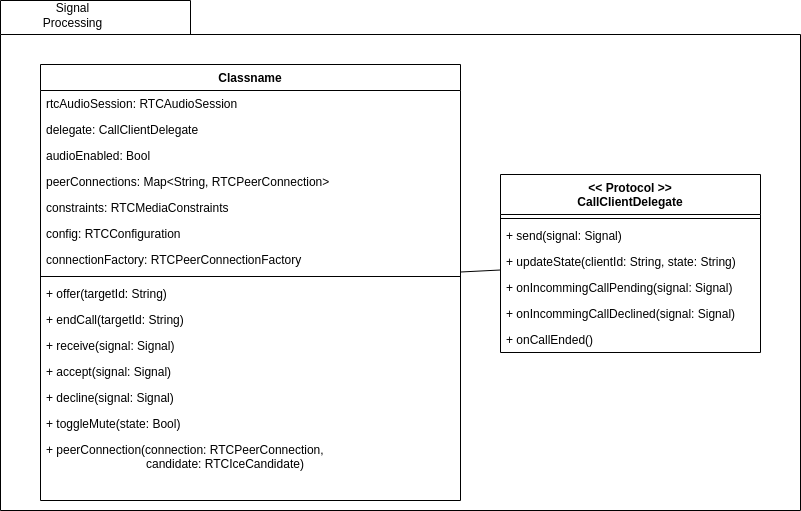

The diagram above was exported from draw.io. Its source (the exported page's mxGraphModel, read from the mxfile embedded in the PNG):
<mxGraphModel dx="2737" dy="1632" grid="1" gridSize="10" guides="1" tooltips="1" connect="1" arrows="1" fold="1" page="1" pageScale="1" pageWidth="827" pageHeight="1169" math="0" shadow="0">
  <root>
    <mxCell id="WIyWlLk6GJQsqaUBKTNV-0" />
    <mxCell id="WIyWlLk6GJQsqaUBKTNV-1" parent="WIyWlLk6GJQsqaUBKTNV-0" />
    <mxCell id="vqR20nh3xFgvGPA8UUsO-6" value="" style="shape=folder;fontStyle=1;spacingTop=10;tabWidth=190;tabHeight=34;tabPosition=left;html=1;rounded=0;shadow=0;comic=0;labelBackgroundColor=none;strokeWidth=1;fillColor=none;fontFamily=Verdana;fontSize=10;align=center;" parent="WIyWlLk6GJQsqaUBKTNV-1" vertex="1">
      <mxGeometry y="46" width="800" height="510" as="geometry" />
    </mxCell>
    <mxCell id="vqR20nh3xFgvGPA8UUsO-7" value="Signal Processing" style="text;html=1;strokeColor=none;fillColor=none;align=center;verticalAlign=middle;whiteSpace=wrap;rounded=0;" parent="WIyWlLk6GJQsqaUBKTNV-1" vertex="1">
      <mxGeometry x="30" y="46" width="85" height="30" as="geometry" />
    </mxCell>
    <mxCell id="TpRuv6woktX-LVZAZ5MH-0" value="Classname" style="swimlane;fontStyle=1;align=center;verticalAlign=top;childLayout=stackLayout;horizontal=1;startSize=26;horizontalStack=0;resizeParent=1;resizeParentMax=0;resizeLast=0;collapsible=1;marginBottom=0;" vertex="1" parent="WIyWlLk6GJQsqaUBKTNV-1">
      <mxGeometry x="40" y="110" width="420" height="436" as="geometry" />
    </mxCell>
    <mxCell id="TpRuv6woktX-LVZAZ5MH-11" value="rtcAudioSession: RTCAudioSession" style="text;align=left;verticalAlign=top;spacingLeft=4;spacingRight=4;overflow=hidden;rotatable=0;points=[[0,0.5],[1,0.5]];portConstraint=eastwest;" vertex="1" parent="TpRuv6woktX-LVZAZ5MH-0">
      <mxGeometry y="26" width="420" height="26" as="geometry" />
    </mxCell>
    <mxCell id="TpRuv6woktX-LVZAZ5MH-17" value="delegate: CallClientDelegate" style="text;align=left;verticalAlign=top;spacingLeft=4;spacingRight=4;overflow=hidden;rotatable=0;points=[[0,0.5],[1,0.5]];portConstraint=eastwest;rounded=0;shadow=0;html=0;" vertex="1" parent="TpRuv6woktX-LVZAZ5MH-0">
      <mxGeometry y="52" width="420" height="26" as="geometry" />
    </mxCell>
    <mxCell id="TpRuv6woktX-LVZAZ5MH-16" value="audioEnabled: Bool" style="text;align=left;verticalAlign=top;spacingLeft=4;spacingRight=4;overflow=hidden;rotatable=0;points=[[0,0.5],[1,0.5]];portConstraint=eastwest;rounded=0;shadow=0;html=0;" vertex="1" parent="TpRuv6woktX-LVZAZ5MH-0">
      <mxGeometry y="78" width="420" height="26" as="geometry" />
    </mxCell>
    <mxCell id="TpRuv6woktX-LVZAZ5MH-15" value="peerConnections: Map&lt;String, RTCPeerConnection&gt;" style="text;align=left;verticalAlign=top;spacingLeft=4;spacingRight=4;overflow=hidden;rotatable=0;points=[[0,0.5],[1,0.5]];portConstraint=eastwest;rounded=0;shadow=0;html=0;" vertex="1" parent="TpRuv6woktX-LVZAZ5MH-0">
      <mxGeometry y="104" width="420" height="26" as="geometry" />
    </mxCell>
    <mxCell id="TpRuv6woktX-LVZAZ5MH-14" value="constraints: RTCMediaConstraints" style="text;align=left;verticalAlign=top;spacingLeft=4;spacingRight=4;overflow=hidden;rotatable=0;points=[[0,0.5],[1,0.5]];portConstraint=eastwest;rounded=0;shadow=0;html=0;" vertex="1" parent="TpRuv6woktX-LVZAZ5MH-0">
      <mxGeometry y="130" width="420" height="26" as="geometry" />
    </mxCell>
    <mxCell id="TpRuv6woktX-LVZAZ5MH-13" value="config: RTCConfiguration" style="text;align=left;verticalAlign=top;spacingLeft=4;spacingRight=4;overflow=hidden;rotatable=0;points=[[0,0.5],[1,0.5]];portConstraint=eastwest;rounded=0;shadow=0;html=0;" vertex="1" parent="TpRuv6woktX-LVZAZ5MH-0">
      <mxGeometry y="156" width="420" height="26" as="geometry" />
    </mxCell>
    <mxCell id="TpRuv6woktX-LVZAZ5MH-12" value="connectionFactory: RTCPeerConnectionFactory" style="text;align=left;verticalAlign=top;spacingLeft=4;spacingRight=4;overflow=hidden;rotatable=0;points=[[0,0.5],[1,0.5]];portConstraint=eastwest;rounded=0;shadow=0;html=0;" vertex="1" parent="TpRuv6woktX-LVZAZ5MH-0">
      <mxGeometry y="182" width="420" height="26" as="geometry" />
    </mxCell>
    <mxCell id="TpRuv6woktX-LVZAZ5MH-2" value="" style="line;strokeWidth=1;fillColor=none;align=left;verticalAlign=middle;spacingTop=-1;spacingLeft=3;spacingRight=3;rotatable=0;labelPosition=right;points=[];portConstraint=eastwest;" vertex="1" parent="TpRuv6woktX-LVZAZ5MH-0">
      <mxGeometry y="208" width="420" height="8" as="geometry" />
    </mxCell>
    <mxCell id="TpRuv6woktX-LVZAZ5MH-3" value="+ offer(targetId: String)" style="text;strokeColor=none;fillColor=none;align=left;verticalAlign=top;spacingLeft=4;spacingRight=4;overflow=hidden;rotatable=0;points=[[0,0.5],[1,0.5]];portConstraint=eastwest;" vertex="1" parent="TpRuv6woktX-LVZAZ5MH-0">
      <mxGeometry y="216" width="420" height="26" as="geometry" />
    </mxCell>
    <mxCell id="TpRuv6woktX-LVZAZ5MH-24" value="+ endCall(targetId: String)" style="text;strokeColor=none;fillColor=none;align=left;verticalAlign=top;spacingLeft=4;spacingRight=4;overflow=hidden;rotatable=0;points=[[0,0.5],[1,0.5]];portConstraint=eastwest;" vertex="1" parent="TpRuv6woktX-LVZAZ5MH-0">
      <mxGeometry y="242" width="420" height="26" as="geometry" />
    </mxCell>
    <mxCell id="TpRuv6woktX-LVZAZ5MH-23" value="+ receive(signal: Signal)" style="text;strokeColor=none;fillColor=none;align=left;verticalAlign=top;spacingLeft=4;spacingRight=4;overflow=hidden;rotatable=0;points=[[0,0.5],[1,0.5]];portConstraint=eastwest;" vertex="1" parent="TpRuv6woktX-LVZAZ5MH-0">
      <mxGeometry y="268" width="420" height="26" as="geometry" />
    </mxCell>
    <mxCell id="TpRuv6woktX-LVZAZ5MH-22" value="+ accept(signal: Signal)" style="text;strokeColor=none;fillColor=none;align=left;verticalAlign=top;spacingLeft=4;spacingRight=4;overflow=hidden;rotatable=0;points=[[0,0.5],[1,0.5]];portConstraint=eastwest;" vertex="1" parent="TpRuv6woktX-LVZAZ5MH-0">
      <mxGeometry y="294" width="420" height="26" as="geometry" />
    </mxCell>
    <mxCell id="TpRuv6woktX-LVZAZ5MH-21" value="+ decline(signal: Signal)" style="text;strokeColor=none;fillColor=none;align=left;verticalAlign=top;spacingLeft=4;spacingRight=4;overflow=hidden;rotatable=0;points=[[0,0.5],[1,0.5]];portConstraint=eastwest;" vertex="1" parent="TpRuv6woktX-LVZAZ5MH-0">
      <mxGeometry y="320" width="420" height="26" as="geometry" />
    </mxCell>
    <mxCell id="TpRuv6woktX-LVZAZ5MH-20" value="+ toggleMute(state: Bool)" style="text;strokeColor=none;fillColor=none;align=left;verticalAlign=top;spacingLeft=4;spacingRight=4;overflow=hidden;rotatable=0;points=[[0,0.5],[1,0.5]];portConstraint=eastwest;" vertex="1" parent="TpRuv6woktX-LVZAZ5MH-0">
      <mxGeometry y="346" width="420" height="26" as="geometry" />
    </mxCell>
    <mxCell id="TpRuv6woktX-LVZAZ5MH-19" value="+ peerConnection(connection: RTCPeerConnection, &#10;                              candidate: RTCIceCandidate)" style="text;strokeColor=none;fillColor=none;align=left;verticalAlign=top;spacingLeft=4;spacingRight=4;overflow=hidden;rotatable=0;points=[[0,0.5],[1,0.5]];portConstraint=eastwest;" vertex="1" parent="TpRuv6woktX-LVZAZ5MH-0">
      <mxGeometry y="372" width="420" height="38" as="geometry" />
    </mxCell>
    <mxCell id="TpRuv6woktX-LVZAZ5MH-18" style="text;strokeColor=none;fillColor=none;align=left;verticalAlign=top;spacingLeft=4;spacingRight=4;overflow=hidden;rotatable=0;points=[[0,0.5],[1,0.5]];portConstraint=eastwest;" vertex="1" parent="TpRuv6woktX-LVZAZ5MH-0">
      <mxGeometry y="410" width="420" height="26" as="geometry" />
    </mxCell>
    <mxCell id="TpRuv6woktX-LVZAZ5MH-25" value="&lt;&lt; Protocol &gt;&gt;&#10;CallClientDelegate" style="swimlane;fontStyle=1;align=center;verticalAlign=top;childLayout=stackLayout;horizontal=1;startSize=40;horizontalStack=0;resizeParent=1;resizeParentMax=0;resizeLast=0;collapsible=1;marginBottom=0;" vertex="1" parent="WIyWlLk6GJQsqaUBKTNV-1">
      <mxGeometry x="500" y="220" width="260" height="178" as="geometry" />
    </mxCell>
    <mxCell id="TpRuv6woktX-LVZAZ5MH-27" value="" style="line;strokeWidth=1;fillColor=none;align=left;verticalAlign=middle;spacingTop=-1;spacingLeft=3;spacingRight=3;rotatable=0;labelPosition=right;points=[];portConstraint=eastwest;" vertex="1" parent="TpRuv6woktX-LVZAZ5MH-25">
      <mxGeometry y="40" width="260" height="8" as="geometry" />
    </mxCell>
    <mxCell id="TpRuv6woktX-LVZAZ5MH-28" value="+ send(signal: Signal)" style="text;strokeColor=none;fillColor=none;align=left;verticalAlign=top;spacingLeft=4;spacingRight=4;overflow=hidden;rotatable=0;points=[[0,0.5],[1,0.5]];portConstraint=eastwest;" vertex="1" parent="TpRuv6woktX-LVZAZ5MH-25">
      <mxGeometry y="48" width="260" height="26" as="geometry" />
    </mxCell>
    <mxCell id="TpRuv6woktX-LVZAZ5MH-32" value="+ updateState(clientId: String, state: String)" style="text;strokeColor=none;fillColor=none;align=left;verticalAlign=top;spacingLeft=4;spacingRight=4;overflow=hidden;rotatable=0;points=[[0,0.5],[1,0.5]];portConstraint=eastwest;" vertex="1" parent="TpRuv6woktX-LVZAZ5MH-25">
      <mxGeometry y="74" width="260" height="26" as="geometry" />
    </mxCell>
    <mxCell id="TpRuv6woktX-LVZAZ5MH-31" value="+ onIncommingCallPending(signal: Signal)" style="text;strokeColor=none;fillColor=none;align=left;verticalAlign=top;spacingLeft=4;spacingRight=4;overflow=hidden;rotatable=0;points=[[0,0.5],[1,0.5]];portConstraint=eastwest;" vertex="1" parent="TpRuv6woktX-LVZAZ5MH-25">
      <mxGeometry y="100" width="260" height="26" as="geometry" />
    </mxCell>
    <mxCell id="TpRuv6woktX-LVZAZ5MH-30" value="+ onIncommingCallDeclined(signal: Signal)" style="text;strokeColor=none;fillColor=none;align=left;verticalAlign=top;spacingLeft=4;spacingRight=4;overflow=hidden;rotatable=0;points=[[0,0.5],[1,0.5]];portConstraint=eastwest;" vertex="1" parent="TpRuv6woktX-LVZAZ5MH-25">
      <mxGeometry y="126" width="260" height="26" as="geometry" />
    </mxCell>
    <mxCell id="TpRuv6woktX-LVZAZ5MH-29" value="+ onCallEnded()" style="text;strokeColor=none;fillColor=none;align=left;verticalAlign=top;spacingLeft=4;spacingRight=4;overflow=hidden;rotatable=0;points=[[0,0.5],[1,0.5]];portConstraint=eastwest;" vertex="1" parent="TpRuv6woktX-LVZAZ5MH-25">
      <mxGeometry y="152" width="260" height="26" as="geometry" />
    </mxCell>
    <mxCell id="TpRuv6woktX-LVZAZ5MH-33" value="" style="endArrow=none;html=1;rounded=0;" edge="1" parent="WIyWlLk6GJQsqaUBKTNV-1" source="TpRuv6woktX-LVZAZ5MH-0" target="TpRuv6woktX-LVZAZ5MH-25">
      <mxGeometry width="50" height="50" relative="1" as="geometry">
        <mxPoint x="640" y="390" as="sourcePoint" />
        <mxPoint x="690" y="340" as="targetPoint" />
      </mxGeometry>
    </mxCell>
  </root>
</mxGraphModel>